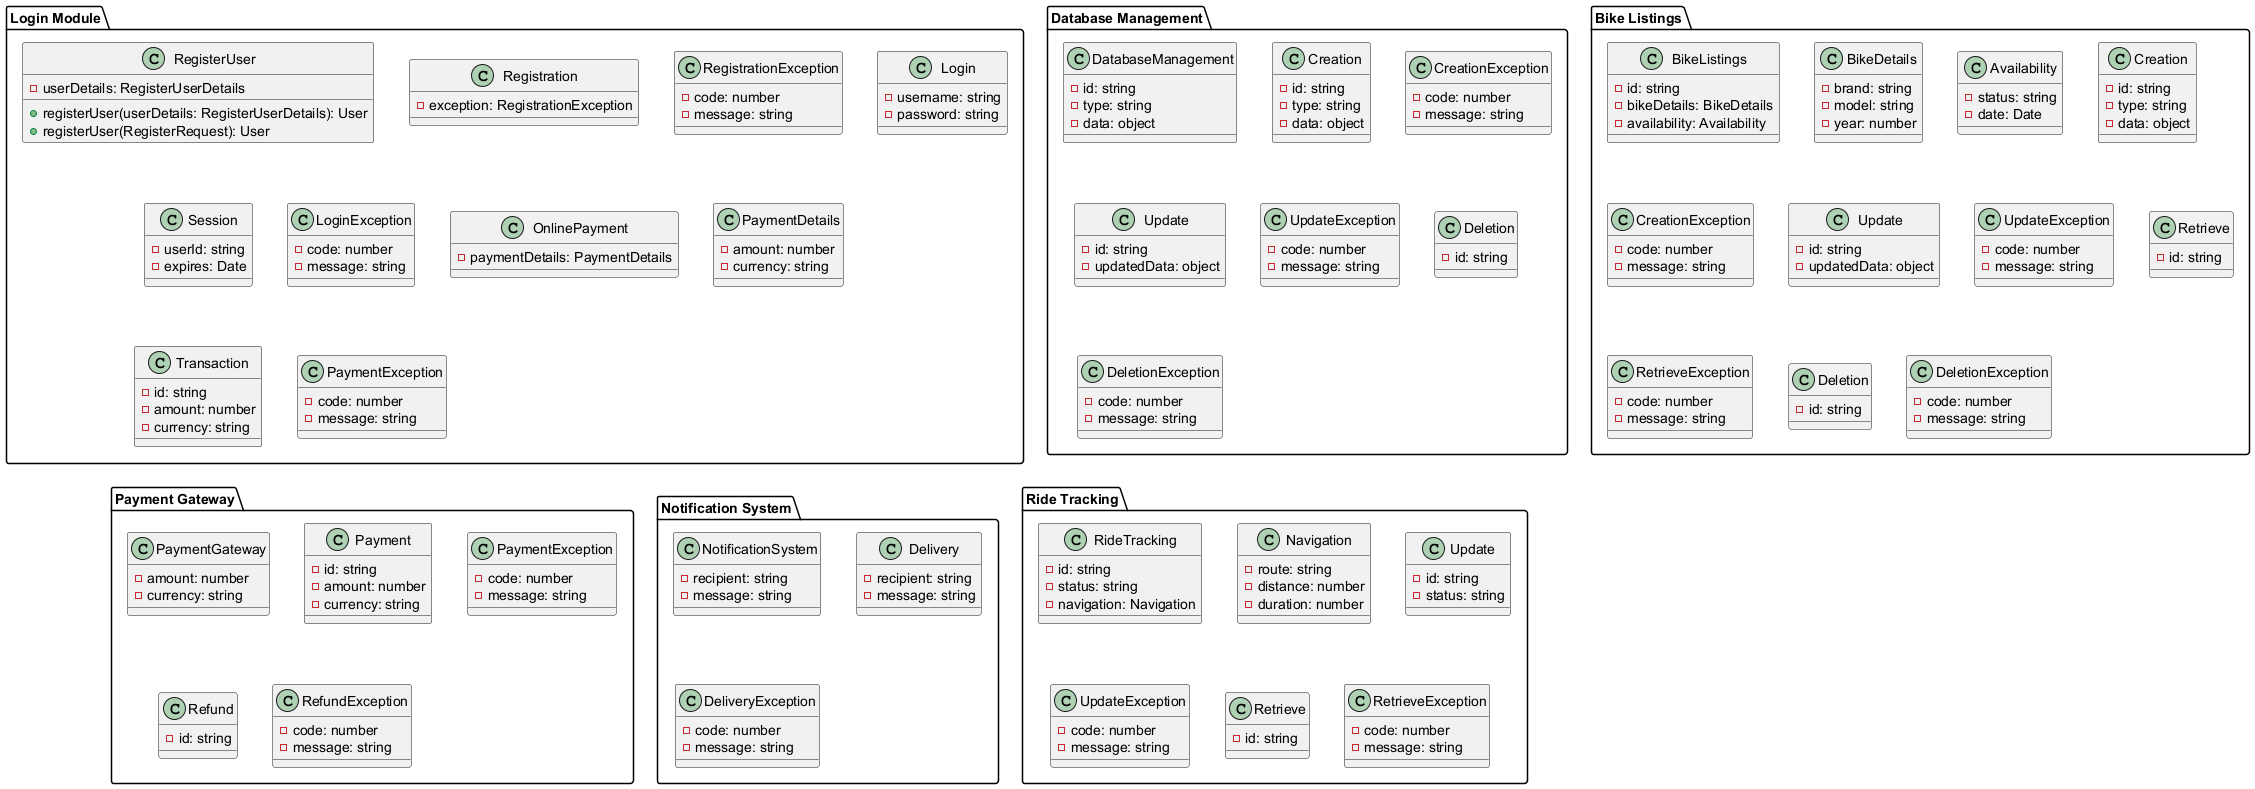

The diagram above was rendered by PlantUML. Its source (embedded in the PNG):
@startuml
package "Login Module" {
    class RegisterUser {
        - userDetails: RegisterUserDetails
        + registerUser(userDetails: RegisterUserDetails): User
        + registerUser(RegisterRequest): User
    }
    
    class Registration {
        - exception: RegistrationException
    }
    
    class RegistrationException {
        - code: number
        - message: string
    }
    
    class Login {
        - username: string
        - password: string
    }
    
    class Session {
        - userId: string
        - expires: Date
    }
    
    class LoginException {
        - code: number
        - message: string
    }
    
    class OnlinePayment {
        - paymentDetails: PaymentDetails
    }
    
    class PaymentDetails {
        - amount: number
        - currency: string
    }
    
    class Transaction {
        - id: string
        - amount: number
        - currency: string
    }
    
    class PaymentException {
        - code: number
        - message: string
    }
}

package "Database Management" {
    class DatabaseManagement {
        - id: string
        - type: string
        - data: object
    }
    
    class Creation {
        - id: string
        - type: string
        - data: object
    }
    
    class CreationException {
        - code: number
        - message: string
    }
    
    class Update {
        - id: string
        - updatedData: object
    }
    
    class UpdateException {
        - code: number
        - message: string
    }
    
    class Deletion {
        - id: string
    }
    
    class DeletionException {
        - code: number
        - message: string
    }
}

package "Bike Listings" {
    class BikeListings {
        - id: string
        - bikeDetails: BikeDetails
        - availability: Availability
    }
    
    class BikeDetails {
        - brand: string
        - model: string
        - year: number
    }
    
    class Availability {
        - status: string
        - date: Date
    }
    
    class Creation {
        - id: string
        - type: string
        - data: object
    }
    
    class CreationException {
        - code: number
        - message: string
    }
    
    class Update {
        - id: string
        - updatedData: object
    }
    
    class UpdateException {
        - code: number
        - message: string
    }
    
    class Retrieve {
        - id: string
    }
    
    class RetrieveException {
        - code: number
        - message: string
    }
    
    class Deletion {
        - id: string
    }
    
    class DeletionException {
        - code: number
        - message: string
    }
}

package "Payment Gateway" {
    class PaymentGateway {
        - amount: number
        - currency: string
    }
    
    class Payment {
        - id: string
        - amount: number
        - currency: string
    }
    
    class PaymentException {
        - code: number
        - message: string
    }
    
    class Refund {
        - id: string
    }
    
    class RefundException {
        - code: number
        - message: string
    }
}

package "Notification System" {
    class NotificationSystem {
        - recipient: string
        - message: string
    }
    
    class Delivery {
        - recipient: string
        - message: string
    }
    
    class DeliveryException {
        - code: number
        - message: string
    }
}

package "Ride Tracking" {
    class RideTracking {
        - id: string
        - status: string
        - navigation: Navigation
    }
    
    class Navigation {
        - route: string
        - distance: number
        - duration: number
    }
    
    class Update {
        - id: string
        - status: string
    }
    
    class UpdateException {
        - code: number
        - message: string
    }
    
    class Retrieve {
        - id: string
    }
    
    class RetrieveException {
        - code: number
        - message: string
    }
}
@enduml